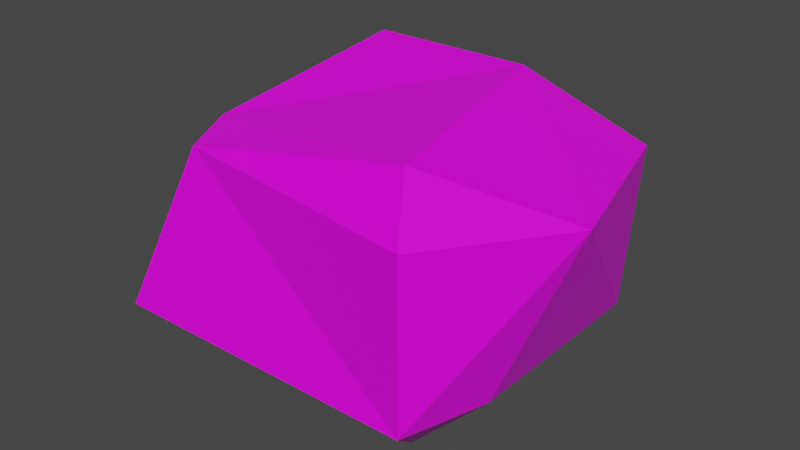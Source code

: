 # Source: untitled.blend  (saved by Blender 2.91.10; exported with 4.5.12 LTS)
import bpy
from mathutils import Matrix  # noqa: F401  (used for matrix-valued properties, if any)

bpy.ops.wm.read_factory_settings(use_empty=True)
scene = bpy.context.scene
scene.name = 'Scene'

# ---- collections
col_collection = bpy.data.collections.new('Collection'); scene.collection.children.link(col_collection)

# ---- images (referenced by path relative to the original .blend; pixels are not part of the script)
import os
ASSET_DIR = os.environ.get("B2B_ASSET_DIR", "")  # directory of the original .blend (textures are referenced by path, not embedded)
HERE = os.path.dirname(os.path.abspath(__file__))  # packed textures are extracted next to this script under _unpacked/

def load_image(name, relpath, width, height, colorspace="sRGB"):
    """Load a texture the original file referenced (path relative to the .blend, or extracted next to this script)."""
    p = next((c for c in (os.path.join(HERE, relpath), os.path.join(ASSET_DIR, relpath)) if relpath and os.path.exists(c)), "")
    if p:
        img = bpy.data.images.load(p, check_existing=True)
        img.name = name
    else:  # same state as the original file: an image datablock whose file is absent (Cycles renders it pink)
        img = bpy.data.images.new(name, width, height)
        img.source = "FILE"
        img.filepath = "//" + (relpath or name)
    img.colorspace_settings.name = colorspace
    return img
img_staticdecoration_png = load_image('StaticDecoration.png', 'StaticDecoration.png', 1024, 1024, 'sRGB')

# ---- materials (node trees are filled in below, after node groups)
mat_material = bpy.data.materials.new('Material')
mat_material.alpha_threshold = 0.0
mat_material.use_transparent_shadow = False
mat_material.line_color = (0.0, 0.0, 0.0, 1.0)

# ---- material node trees
mat_material.use_nodes = True; mat_material.node_tree.nodes.clear()
_N = mat_material.node_tree.nodes; _L = mat_material.node_tree.links
n0 = _N.new('ShaderNodeOutputMaterial'); n0.name = 'Material Output'; n0.location = (300, 300)
n1 = _N.new('ShaderNodeBsdfPrincipled'); n1.name = 'Principled BSDF'; n1.location = (10, 300)
n1.distribution = 'GGX'
n1.subsurface_method = 'BURLEY'
n1.inputs[2].default_value = 0.4
n1.inputs[3].default_value = 1.45
n1.inputs[27].default_value = (0.0, 0.0, 0.0, 1.0)
n1.inputs[28].default_value = 1.0
n2 = _N.new('ShaderNodeTexImage'); n2.name = 'Image Texture'; n2.location = (-381, 202)
n2.image = img_staticdecoration_png
n2.interpolation = 'Closest'
_L.new(n1.outputs[0], n0.inputs[0])
_L.new(n2.outputs[0], n1.inputs[0])
_L.new(n2.outputs[1], n1.inputs[4])
n0.is_active_output = True

# ---- world
world_world = bpy.data.worlds.new('World'); scene.world = world_world
world_world.use_nodes = True; world_world.node_tree.nodes.clear()
_N = world_world.node_tree.nodes; _L = world_world.node_tree.links
n0 = _N.new('ShaderNodeOutputWorld'); n0.name = 'World Output'; n0.location = (300, 300)
n1 = _N.new('ShaderNodeBackground'); n1.name = 'Background'; n1.location = (10, 300)
n1.inputs[0].default_value = (0.05088, 0.05088, 0.05088, 1.0)
_L.new(n1.outputs[0], n0.inputs[0])
n0.is_active_output = True
world_world.color = (0.05088, 0.05088, 0.05088)
world_world.use_sun_shadow = False
world_world.sun_shadow_jitter_overblur = 0.0

# ---- meshes
me_cube = bpy.data.meshes.new('Cube')
me_cube.from_pydata([(0.1302, 0.3698, 0.0), (0.08409, 0.1263, 0.0), (0.3717, 0.3969, 0.0), (0.3698, 0.1302, 0.0), (0.3333, 0.3333, 0.2858), (0.3757, 0.1129, 0.2738), (0.1667, 0.3333, 0.2858), (0.1268, 0.1511, 0.2405), (0.1582, 0.3616, 0.2401), (0.1242, 0.3886, 0.06587), (0.3483, 0.3774, 0.2328), (0.3816, 0.4031, 0.06601), (0.4128, 0.05939, 0.2325), (0.4128, 0.05939, 0.06587), (0.1467, 0.09797, 0.2325), (0.08724, 0.05939, 0.06587), (0.4528, 0.3538, 0.2325), (0.4285, 0.3758, 0.05084), (0.5, 0.1825, 0.2325), (0.4389, 0.1462, 0.06587), (0.1045, 0.1366, 0.1997), (0.04421, 0.1366, 0.06587), (0.1024, 0.3269, 0.2355), (0.07884, 0.3634, 0.06587)], [], [(4, 7, 5), (0, 3, 1), (20, 23, 21), (17, 18, 19), (13, 14, 15), (9, 10, 11), (1, 23, 0), (1, 15, 21), (3, 15, 1), (13, 3, 19), (3, 17, 19), (17, 2, 11), (2, 9, 11), (23, 9, 0), (9, 22, 8), (15, 20, 21), (20, 14, 7), (22, 7, 6), (22, 6, 8), (10, 6, 4), (10, 17, 11), (10, 4, 16), (18, 4, 5), (18, 5, 12), (19, 18, 13), (12, 13, 18), (14, 5, 7), (4, 6, 7), (0, 2, 3), (20, 22, 23), (17, 16, 18), (13, 12, 14), (9, 8, 10), (1, 21, 23), (3, 13, 15), (3, 2, 17), (2, 0, 9), (9, 23, 22), (15, 14, 20), (22, 20, 7), (10, 8, 6), (10, 16, 17), (18, 16, 4), (14, 12, 5)])
_uv = me_cube.uv_layers.new(name='UVMap')
_uv.uv.foreach_set('vector', [0.9941, 0.01237, 0.9972, 0.008332, 0.9983, 0.01272, 0.9941, 0.01314, 0.9981, 0.009294, 0.998, 0.01407, 0.9924, 0.01502, 0.9995, 0.009879, 0.9995, 0.01502, 0.9996, 0.01553, 0.9926, 0.01105, 0.9996, 0.01035, 0.9986, 0.01546, 0.9925, 0.009408, 0.9986, 0.009254, 0.9996, 0.01528, 0.9925, 0.01037, 0.9996, 0.009488, 0.998, 0.01407, 0.9935, 0.01479, 0.9941, 0.01314, 0.998, 0.01407, 0.9997, 0.01446, 0.9981, 0.01551, 0.9981, 0.009294, 0.9997, 0.01446, 0.998, 0.01407, 0.9997, 0.008249, 0.9981, 0.009294, 0.998, 0.007517, 0.9981, 0.009294, 0.9935, 0.008022, 0.998, 0.007517, 0.9935, 0.008022, 0.9936, 0.009498, 0.9925, 0.008966, 0.9936, 0.009498, 0.9928, 0.01372, 0.9925, 0.008966, 0.9935, 0.01479, 0.9928, 0.01372, 0.9941, 0.01314, 0.9995, 0.008024, 0.9924, 0.01018, 0.9924, 0.008024, 0.9986, 0.009254, 0.9925, 0.007974, 0.9986, 0.008048, 0.9976, 0.007451, 0.9984, 0.008496, 0.9972, 0.008332, 0.9936, 0.008158, 0.9972, 0.008332, 0.9939, 0.009611, 0.9936, 0.008158, 0.9939, 0.009611, 0.9929, 0.009336, 0.9927, 0.01287, 0.9939, 0.009611, 0.9941, 0.01237, 0.9925, 0.01037, 0.9996, 0.00823, 0.9996, 0.009488, 0.9927, 0.01287, 0.9941, 0.01237, 0.9936, 0.01485, 0.9973, 0.01545, 0.9941, 0.01237, 0.9983, 0.01272, 0.9973, 0.01545, 0.9983, 0.01272, 0.9997, 0.0133, 0.9996, 0.01035, 0.9926, 0.01105, 0.9996, 0.00833, 0.9926, 0.007917, 0.9996, 0.00833, 0.9926, 0.01105, 0.9984, 0.008496, 0.9983, 0.01272, 0.9972, 0.008332, 0.9941, 0.01237, 0.9939, 0.009611, 0.9972, 0.008332, 0.9941, 0.01314, 0.9936, 0.009498, 0.9981, 0.009294, 0.9924, 0.01502, 0.9924, 0.01018, 0.9995, 0.009879, 0.9996, 0.01553, 0.9926, 0.01505, 0.9926, 0.01105, 0.9986, 0.01546, 0.9925, 0.01546, 0.9925, 0.009408, 0.9996, 0.01528, 0.9925, 0.01528, 0.9925, 0.01037, 0.998, 0.01407, 0.9981, 0.01551, 0.9935, 0.01479, 0.9981, 0.009294, 0.9997, 0.008249, 0.9997, 0.01446, 0.9981, 0.009294, 0.9936, 0.009498, 0.9935, 0.008022, 0.9936, 0.009498, 0.9941, 0.01314, 0.9928, 0.01372, 0.9995, 0.008024, 0.9995, 0.009879, 0.9924, 0.01018, 0.9986, 0.009254, 0.9925, 0.009408, 0.9925, 0.007974, 0.9936, 0.008158, 0.9976, 0.007451, 0.9972, 0.008332, 0.9927, 0.01287, 0.9929, 0.009336, 0.9939, 0.009611, 0.9925, 0.01037, 0.9925, 0.00797, 0.9996, 0.00823, 0.9973, 0.01545, 0.9936, 0.01485, 0.9941, 0.01237, 0.9984, 0.008496, 0.9997, 0.0133, 0.9983, 0.01272])
me_cube.materials.append(mat_material)
me_cube.use_remesh_preserve_volume = False
me_cube.use_remesh_preserve_attributes = False
me_cube.use_mirror_vertex_groups = False
me_cube.update()

# ---- objects
ob_cube = bpy.data.objects.new('Cube', me_cube)

# ---- transforms, parenting, visibility, modifiers, constraints
ob_cube.location = (0.0, 0.0, 0.0)
ob_cube.lock_rotations_4d = False
ob_cube.empty_display_type = 'ARROWS'
ob_cube.lineart.crease_threshold = 0.0

# ---- collection membership
col_collection.objects.link(ob_cube)

# ---- scene / render settings (as saved in the file)
scene.frame_start = 1; scene.frame_end = 250; scene.frame_set(1)
scene.render.engine = 'BLENDER_EEVEE_NEXT'
scene.cycles.use_denoising = False
scene.cycles.samples = 128
scene.cycles.sampling_pattern = 'TABULATED_SOBOL'
scene.cycles.use_adaptive_sampling = False
scene.cycles.use_light_tree = False
scene.view_settings.view_transform = 'Filmic'
bpy.context.view_layer.update()

# ---- added for rendering (the .blend has no active camera and no usable light): camera, sun
cam_auto = bpy.data.cameras.new('AutoCamera')
cam_auto.lens = 50.0
cam_auto.sensor_width = 36.0
cam_auto.clip_end = 1000.0
ob_auto_camera = bpy.data.objects.new('AutoCamera', cam_auto)
scene.collection.objects.link(ob_auto_camera)
ob_auto_camera.location = (0.862786, -0.477572, 0.615462)
ob_auto_camera.rotation_euler = (1.09748, -7.21219e-08, 0.694738)
scene.camera = ob_auto_camera
light_auto_sun = bpy.data.lights.new('AutoSun', 'SUN')
light_auto_sun.energy = 3.0
light_auto_sun.angle = 0.0523599
ob_auto_sun = bpy.data.objects.new('AutoSun', light_auto_sun)
scene.collection.objects.link(ob_auto_sun)
ob_auto_sun.rotation_euler = (0.872665, 0.174533, 0.523599)
bpy.context.view_layer.update()

